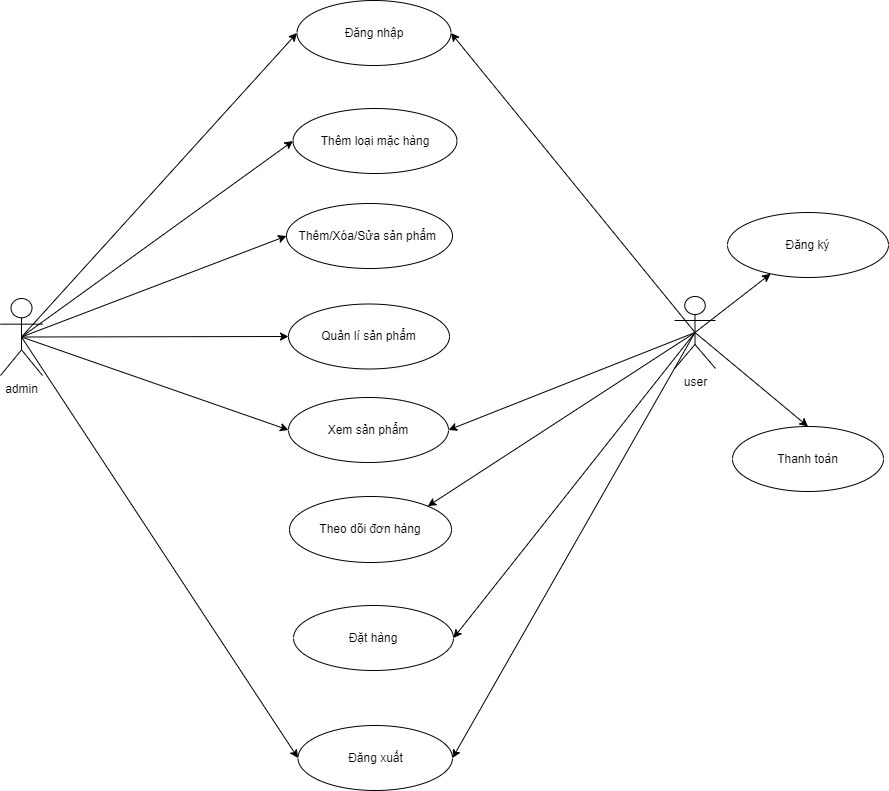

The diagram above was exported from draw.io. Its source (the exported page's mxGraphModel, read from the mxfile embedded in the PNG):
<mxGraphModel dx="1038" dy="539" grid="0" gridSize="10" guides="1" tooltips="1" connect="1" arrows="1" fold="1" page="0" pageScale="1" pageWidth="827" pageHeight="1169" math="0" shadow="0">
  <root>
    <mxCell id="0" />
    <mxCell id="1" parent="0" />
    <mxCell id="cANVXxjMZ110IuipTWL6-1" value="Đăng nhập" style="ellipse;whiteSpace=wrap;html=1;" vertex="1" parent="1">
      <mxGeometry x="323.5" y="278" width="154" height="65" as="geometry" />
    </mxCell>
    <mxCell id="cANVXxjMZ110IuipTWL6-3" value="Đăng ký" style="ellipse;whiteSpace=wrap;html=1;" vertex="1" parent="1">
      <mxGeometry x="754" y="490" width="161" height="65" as="geometry" />
    </mxCell>
    <mxCell id="cANVXxjMZ110IuipTWL6-4" value="Quản lí sản phẩm" style="ellipse;whiteSpace=wrap;html=1;" vertex="1" parent="1">
      <mxGeometry x="315" y="581.5" width="161" height="65" as="geometry" />
    </mxCell>
    <mxCell id="cANVXxjMZ110IuipTWL6-5" value="Thêm loại mặc hàng" style="ellipse;whiteSpace=wrap;html=1;" vertex="1" parent="1">
      <mxGeometry x="319.5" y="386" width="164" height="65" as="geometry" />
    </mxCell>
    <mxCell id="cANVXxjMZ110IuipTWL6-6" value="Thêm/Xóa/Sửa sản phẩm&amp;nbsp;" style="ellipse;whiteSpace=wrap;html=1;" vertex="1" parent="1">
      <mxGeometry x="313" y="481" width="166" height="65" as="geometry" />
    </mxCell>
    <mxCell id="cANVXxjMZ110IuipTWL6-8" value="Đăng xuất" style="ellipse;whiteSpace=wrap;html=1;" vertex="1" parent="1">
      <mxGeometry x="324.5" y="1003" width="154.5" height="65" as="geometry" />
    </mxCell>
    <mxCell id="cANVXxjMZ110IuipTWL6-9" value="Đặt hàng" style="ellipse;whiteSpace=wrap;html=1;" vertex="1" parent="1">
      <mxGeometry x="320" y="883" width="160" height="65" as="geometry" />
    </mxCell>
    <mxCell id="cANVXxjMZ110IuipTWL6-10" value="Thanh toán" style="ellipse;whiteSpace=wrap;html=1;" vertex="1" parent="1">
      <mxGeometry x="759" y="704" width="151" height="65" as="geometry" />
    </mxCell>
    <mxCell id="cANVXxjMZ110IuipTWL6-11" value="Xem sản phẩm" style="ellipse;whiteSpace=wrap;html=1;" vertex="1" parent="1">
      <mxGeometry x="315" y="675" width="160" height="65" as="geometry" />
    </mxCell>
    <mxCell id="cANVXxjMZ110IuipTWL6-12" value="admin" style="shape=umlActor;verticalLabelPosition=bottom;verticalAlign=top;html=1;outlineConnect=0;" vertex="1" parent="1">
      <mxGeometry x="27" y="576" width="42" height="77" as="geometry" />
    </mxCell>
    <mxCell id="cANVXxjMZ110IuipTWL6-13" value="user" style="shape=umlActor;verticalLabelPosition=bottom;verticalAlign=top;html=1;outlineConnect=0;" vertex="1" parent="1">
      <mxGeometry x="701" y="574" width="41" height="72" as="geometry" />
    </mxCell>
    <mxCell id="cANVXxjMZ110IuipTWL6-15" value="" style="endArrow=classic;html=1;rounded=0;exitX=0.5;exitY=0.5;exitDx=0;exitDy=0;exitPerimeter=0;entryX=0;entryY=0.5;entryDx=0;entryDy=0;" edge="1" parent="1" source="cANVXxjMZ110IuipTWL6-12" target="cANVXxjMZ110IuipTWL6-1">
      <mxGeometry width="50" height="50" relative="1" as="geometry">
        <mxPoint x="127" y="503" as="sourcePoint" />
        <mxPoint x="177" y="453" as="targetPoint" />
      </mxGeometry>
    </mxCell>
    <mxCell id="cANVXxjMZ110IuipTWL6-16" value="" style="endArrow=classic;html=1;rounded=0;exitX=0.5;exitY=0.5;exitDx=0;exitDy=0;exitPerimeter=0;entryX=0;entryY=0.5;entryDx=0;entryDy=0;" edge="1" parent="1" source="cANVXxjMZ110IuipTWL6-12" target="cANVXxjMZ110IuipTWL6-5">
      <mxGeometry width="50" height="50" relative="1" as="geometry">
        <mxPoint x="137" y="513" as="sourcePoint" />
        <mxPoint x="187" y="463" as="targetPoint" />
      </mxGeometry>
    </mxCell>
    <mxCell id="cANVXxjMZ110IuipTWL6-17" value="" style="endArrow=classic;html=1;rounded=0;exitX=0.5;exitY=0.5;exitDx=0;exitDy=0;exitPerimeter=0;entryX=1;entryY=0.5;entryDx=0;entryDy=0;" edge="1" parent="1" source="cANVXxjMZ110IuipTWL6-13" target="cANVXxjMZ110IuipTWL6-9">
      <mxGeometry width="50" height="50" relative="1" as="geometry">
        <mxPoint x="132" y="667" as="sourcePoint" />
        <mxPoint x="182" y="617" as="targetPoint" />
      </mxGeometry>
    </mxCell>
    <mxCell id="cANVXxjMZ110IuipTWL6-18" value="" style="endArrow=classic;html=1;rounded=0;exitX=0.5;exitY=0.5;exitDx=0;exitDy=0;exitPerimeter=0;entryX=0;entryY=0.5;entryDx=0;entryDy=0;" edge="1" parent="1" source="cANVXxjMZ110IuipTWL6-12" target="cANVXxjMZ110IuipTWL6-6">
      <mxGeometry width="50" height="50" relative="1" as="geometry">
        <mxPoint x="157" y="533" as="sourcePoint" />
        <mxPoint x="207" y="483" as="targetPoint" />
      </mxGeometry>
    </mxCell>
    <mxCell id="cANVXxjMZ110IuipTWL6-19" value="" style="endArrow=classic;html=1;rounded=0;exitX=0.5;exitY=0.5;exitDx=0;exitDy=0;exitPerimeter=0;entryX=1;entryY=0;entryDx=0;entryDy=0;" edge="1" parent="1" source="cANVXxjMZ110IuipTWL6-13" target="cANVXxjMZ110IuipTWL6-30">
      <mxGeometry width="50" height="50" relative="1" as="geometry">
        <mxPoint x="167" y="543" as="sourcePoint" />
        <mxPoint x="217" y="493" as="targetPoint" />
      </mxGeometry>
    </mxCell>
    <mxCell id="cANVXxjMZ110IuipTWL6-20" value="" style="endArrow=classic;html=1;rounded=0;exitX=0.5;exitY=0.5;exitDx=0;exitDy=0;exitPerimeter=0;entryX=0;entryY=0.5;entryDx=0;entryDy=0;" edge="1" parent="1" source="cANVXxjMZ110IuipTWL6-12" target="cANVXxjMZ110IuipTWL6-8">
      <mxGeometry width="50" height="50" relative="1" as="geometry">
        <mxPoint x="177" y="553" as="sourcePoint" />
        <mxPoint x="227" y="503" as="targetPoint" />
      </mxGeometry>
    </mxCell>
    <mxCell id="cANVXxjMZ110IuipTWL6-21" value="" style="endArrow=classic;html=1;rounded=0;exitX=0.5;exitY=0.5;exitDx=0;exitDy=0;exitPerimeter=0;entryX=1;entryY=0.5;entryDx=0;entryDy=0;" edge="1" parent="1" source="cANVXxjMZ110IuipTWL6-13" target="cANVXxjMZ110IuipTWL6-11">
      <mxGeometry width="50" height="50" relative="1" as="geometry">
        <mxPoint x="614" y="446" as="sourcePoint" />
        <mxPoint x="664" y="396" as="targetPoint" />
      </mxGeometry>
    </mxCell>
    <mxCell id="cANVXxjMZ110IuipTWL6-22" value="" style="endArrow=classic;html=1;rounded=0;exitX=0.5;exitY=0.5;exitDx=0;exitDy=0;exitPerimeter=0;entryX=1;entryY=0.5;entryDx=0;entryDy=0;" edge="1" parent="1" source="cANVXxjMZ110IuipTWL6-13" target="cANVXxjMZ110IuipTWL6-1">
      <mxGeometry width="50" height="50" relative="1" as="geometry">
        <mxPoint x="590" y="373.5" as="sourcePoint" />
        <mxPoint x="640" y="323.5" as="targetPoint" />
      </mxGeometry>
    </mxCell>
    <mxCell id="cANVXxjMZ110IuipTWL6-23" value="" style="endArrow=classic;html=1;rounded=0;exitX=0.5;exitY=0.5;exitDx=0;exitDy=0;exitPerimeter=0;entryX=0;entryY=0.5;entryDx=0;entryDy=0;" edge="1" parent="1" source="cANVXxjMZ110IuipTWL6-12" target="cANVXxjMZ110IuipTWL6-4">
      <mxGeometry width="50" height="50" relative="1" as="geometry">
        <mxPoint x="207" y="583" as="sourcePoint" />
        <mxPoint x="257" y="533" as="targetPoint" />
      </mxGeometry>
    </mxCell>
    <mxCell id="cANVXxjMZ110IuipTWL6-24" value="" style="endArrow=classic;html=1;rounded=0;exitX=0.5;exitY=0.5;exitDx=0;exitDy=0;exitPerimeter=0;" edge="1" parent="1" source="cANVXxjMZ110IuipTWL6-13" target="cANVXxjMZ110IuipTWL6-3">
      <mxGeometry width="50" height="50" relative="1" as="geometry">
        <mxPoint x="625" y="507" as="sourcePoint" />
        <mxPoint x="675" y="457" as="targetPoint" />
      </mxGeometry>
    </mxCell>
    <mxCell id="cANVXxjMZ110IuipTWL6-25" value="" style="endArrow=classic;html=1;rounded=0;exitX=0.5;exitY=0.5;exitDx=0;exitDy=0;exitPerimeter=0;entryX=0.5;entryY=0;entryDx=0;entryDy=0;" edge="1" parent="1" source="cANVXxjMZ110IuipTWL6-13" target="cANVXxjMZ110IuipTWL6-10">
      <mxGeometry width="50" height="50" relative="1" as="geometry">
        <mxPoint x="620.5" y="585" as="sourcePoint" />
        <mxPoint x="670.5" y="535" as="targetPoint" />
      </mxGeometry>
    </mxCell>
    <mxCell id="cANVXxjMZ110IuipTWL6-26" value="" style="endArrow=classic;html=1;rounded=0;exitX=0.5;exitY=0.5;exitDx=0;exitDy=0;exitPerimeter=0;entryX=1;entryY=0.5;entryDx=0;entryDy=0;" edge="1" parent="1" source="cANVXxjMZ110IuipTWL6-13" target="cANVXxjMZ110IuipTWL6-8">
      <mxGeometry width="50" height="50" relative="1" as="geometry">
        <mxPoint x="237" y="613" as="sourcePoint" />
        <mxPoint x="287" y="563" as="targetPoint" />
      </mxGeometry>
    </mxCell>
    <mxCell id="cANVXxjMZ110IuipTWL6-27" value="" style="endArrow=classic;html=1;rounded=0;exitX=0.5;exitY=0.5;exitDx=0;exitDy=0;exitPerimeter=0;entryX=0;entryY=0.5;entryDx=0;entryDy=0;" edge="1" parent="1" source="cANVXxjMZ110IuipTWL6-12" target="cANVXxjMZ110IuipTWL6-11">
      <mxGeometry width="50" height="50" relative="1" as="geometry">
        <mxPoint x="171" y="663" as="sourcePoint" />
        <mxPoint x="297" y="573" as="targetPoint" />
      </mxGeometry>
    </mxCell>
    <mxCell id="cANVXxjMZ110IuipTWL6-30" value="Theo dõi đơn hàng" style="ellipse;whiteSpace=wrap;html=1;" vertex="1" parent="1">
      <mxGeometry x="316" y="774" width="162" height="66" as="geometry" />
    </mxCell>
  </root>
</mxGraphModel>